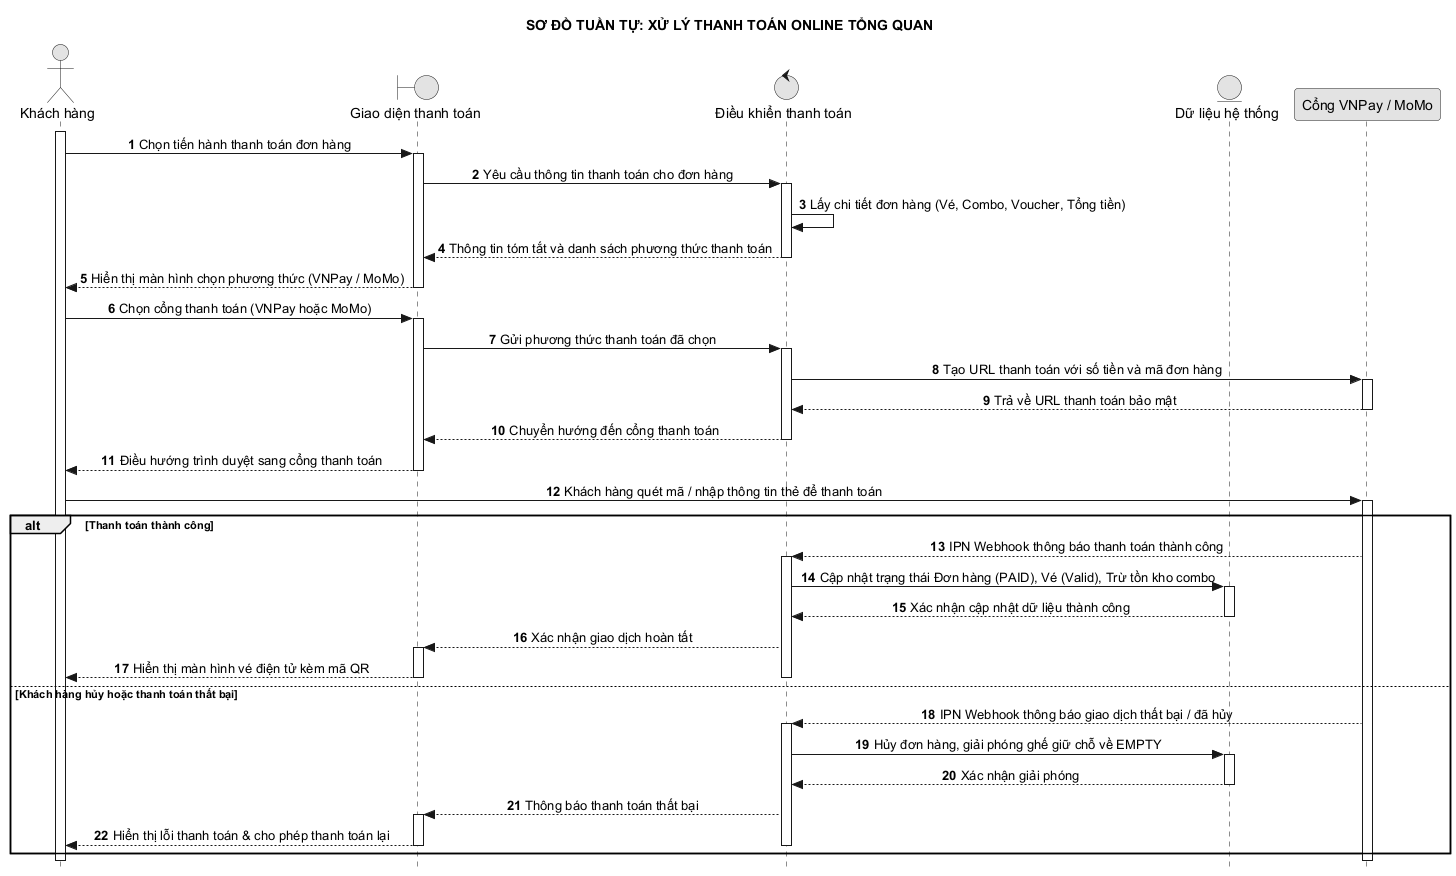

The diagram above was rendered by PlantUML. Its source (embedded in the PNG):
@startuml 10_thanh_toan_online
hide footbox
autonumber
skinparam style strictuml
skinparam monochrome true
skinparam defaultTextAlignment center
skinparam shadowing false
title SƠ ĐỒ TUẦN TỰ: XỬ LÝ THANH TOÁN ONLINE TỔNG QUAN

actor "Khách hàng" as A
boundary "Giao diện thanh toán" as UI
control "Điều khiển thanh toán" as C
entity "Dữ liệu hệ thống" as DB
participant "Cổng VNPay / MoMo" as PAY

activate A
A -> UI: Chọn tiến hành thanh toán đơn hàng
activate UI
UI -> C: Yêu cầu thông tin thanh toán cho đơn hàng
activate C
C -> C: Lấy chi tiết đơn hàng (Vé, Combo, Voucher, Tổng tiền)
C --> UI: Thông tin tóm tắt và danh sách phương thức thanh toán
deactivate C
UI --> A: Hiển thị màn hình chọn phương thức (VNPay / MoMo)
deactivate UI

A -> UI: Chọn cổng thanh toán (VNPay hoặc MoMo)
activate UI
UI -> C: Gửi phương thức thanh toán đã chọn
activate C
C -> PAY: Tạo URL thanh toán với số tiền và mã đơn hàng
activate PAY
PAY --> C: Trả về URL thanh toán bảo mật
deactivate PAY
C --> UI: Chuyển hướng đến cổng thanh toán
deactivate C
UI --> A: Điều hướng trình duyệt sang cổng thanh toán
deactivate UI

A -> PAY: Khách hàng quét mã / nhập thông tin thẻ để thanh toán
activate PAY
alt Thanh toán thành công
    PAY --> C: IPN Webhook thông báo thanh toán thành công
    activate C
    C -> DB: Cập nhật trạng thái Đơn hàng (PAID), Vé (Valid), Trừ tồn kho combo
    activate DB
    DB --> C: Xác nhận cập nhật dữ liệu thành công
    deactivate DB
    C --> UI: Xác nhận giao dịch hoàn tất
    activate UI
    UI --> A: Hiển thị màn hình vé điện tử kèm mã QR
    deactivate UI
    deactivate C
else Khách hàng hủy hoặc thanh toán thất bại
    PAY --> C: IPN Webhook thông báo giao dịch thất bại / đã hủy
    activate C
    C -> DB: Hủy đơn hàng, giải phóng ghế giữ chỗ về EMPTY
    activate DB
    DB --> C: Xác nhận giải phóng
    deactivate DB
    C --> UI: Thông báo thanh toán thất bại
    activate UI
    UI --> A: Hiển thị lỗi thanh toán & cho phép thanh toán lại
    deactivate UI
    deactivate C
end
deactivate PAY
deactivate A
@enduml